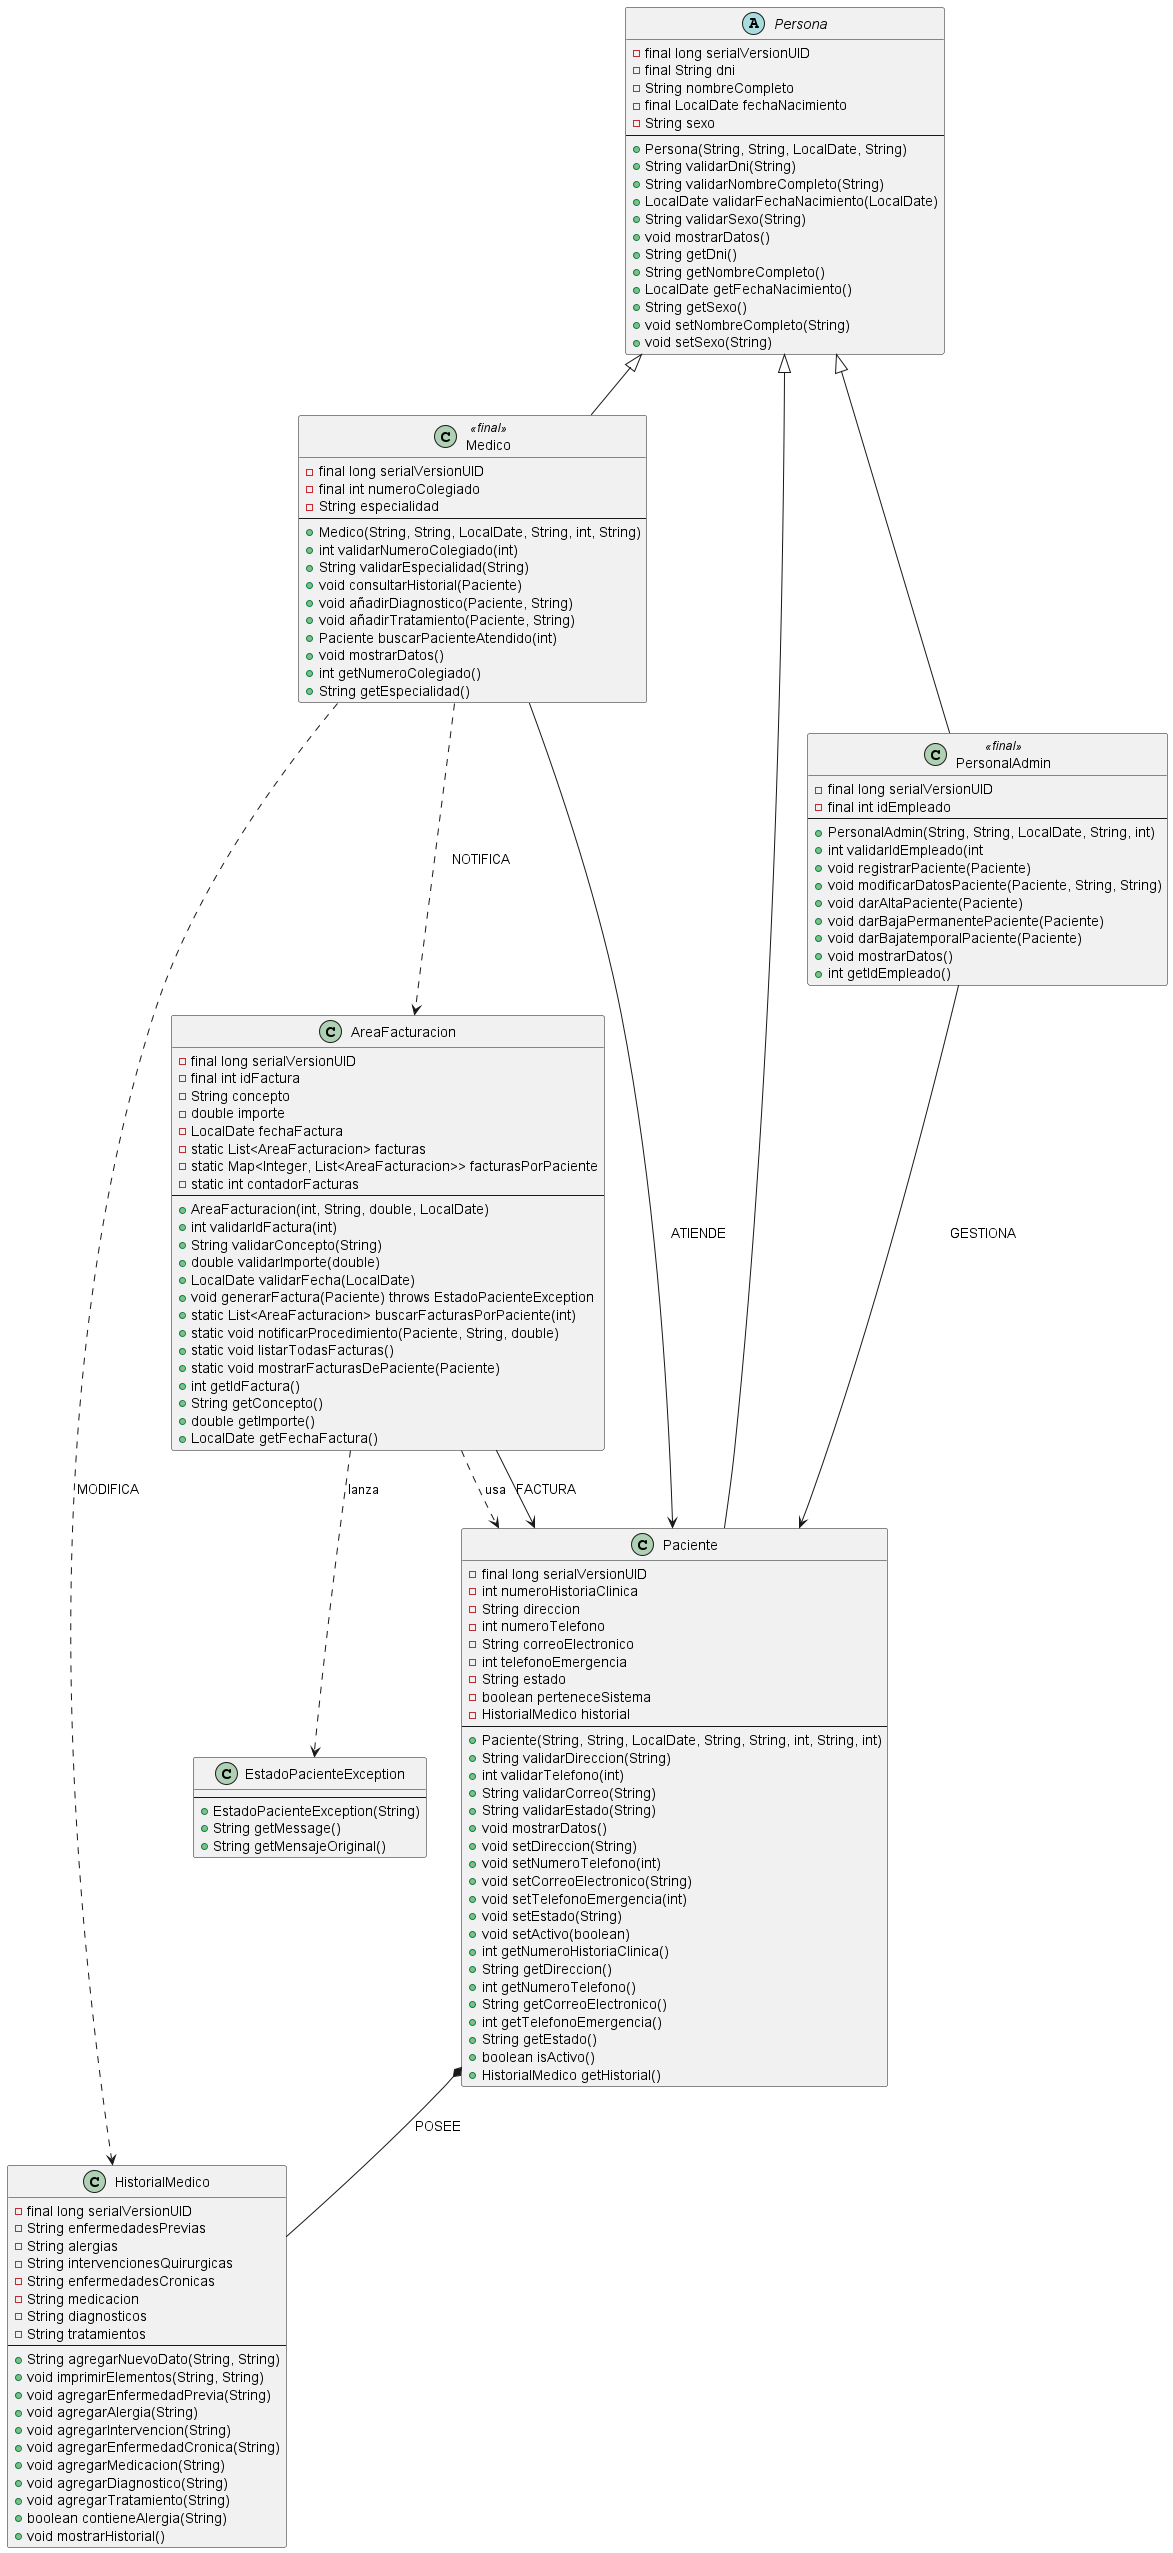

The diagram above was rendered by PlantUML. Its source (embedded in the PNG):
@startuml

' Clase Abstracta Persona

abstract class Persona {
    - final long serialVersionUID
    - final String dni
    - String nombreCompleto
    - final LocalDate fechaNacimiento
    - String sexo
    --
    + Persona(String, String, LocalDate, String)
    + String validarDni(String)
    + String validarNombreCompleto(String)
    + LocalDate validarFechaNacimiento(LocalDate)
    + String validarSexo(String)
    + void mostrarDatos()
    + String getDni()
    + String getNombreCompleto()
    + LocalDate getFechaNacimiento()
    + String getSexo()
    + void setNombreCompleto(String)
    + void setSexo(String)
}

' Clase PersonalAdmin

class PersonalAdmin <<final>> {
    - final long serialVersionUID 
    - final int idEmpleado
    --
    + PersonalAdmin(String, String, LocalDate, String, int)
    + int validarIdEmpleado(int
    + void registrarPaciente(Paciente)
    + void modificarDatosPaciente(Paciente, String, String)
    + void darAltaPaciente(Paciente)
    + void darBajaPermanentePaciente(Paciente)
    + void darBajatemporalPaciente(Paciente)
    + void mostrarDatos()
    + int getIdEmpleado()
}

' Clase Medico

class Medico <<final>> {
    - final long serialVersionUID
    - final int numeroColegiado
    - String especialidad
    --
    + Medico(String, String, LocalDate, String, int, String)
    + int validarNumeroColegiado(int)
    + String validarEspecialidad(String)
    + void consultarHistorial(Paciente)
    + void añadirDiagnostico(Paciente, String)
    + void añadirTratamiento(Paciente, String)
    + Paciente buscarPacienteAtendido(int)
    + void mostrarDatos()
    + int getNumeroColegiado()
    + String getEspecialidad()
}

' Clase Paciente

class Paciente {
    - final long serialVersionUID
    - int numeroHistoriaClinica
    - String direccion
    - int numeroTelefono
    - String correoElectronico
    - int telefonoEmergencia
    - String estado
    - boolean perteneceSistema
    - HistorialMedico historial
    --
    + Paciente(String, String, LocalDate, String, String, int, String, int)
    + String validarDireccion(String)
    + int validarTelefono(int)
    + String validarCorreo(String)
    + String validarEstado(String)
    + void mostrarDatos()
    + void setDireccion(String)
    + void setNumeroTelefono(int)
    + void setCorreoElectronico(String)
    + void setTelefonoEmergencia(int)
    + void setEstado(String)
    + void setActivo(boolean)
    + int getNumeroHistoriaClinica()
    + String getDireccion()
    + int getNumeroTelefono()
    + String getCorreoElectronico()
    + int getTelefonoEmergencia()
    + String getEstado()
    + boolean isActivo()
    + HistorialMedico getHistorial()
}

' Clase Historial

class HistorialMedico {
    - final long serialVersionUID
    - String enfermedadesPrevias
    - String alergias
    - String intervencionesQuirurgicas
    - String enfermedadesCronicas
    - String medicacion
    - String diagnosticos
    - String tratamientos
    --
    + String agregarNuevoDato(String, String)
    + void imprimirElementos(String, String)
    + void agregarEnfermedadPrevia(String)
    + void agregarAlergia(String)
    + void agregarIntervencion(String)
    + void agregarEnfermedadCronica(String)
    + void agregarMedicacion(String)
    + void agregarDiagnostico(String)
    + void agregarTratamiento(String)
    + boolean contieneAlergia(String)
    + void mostrarHistorial()
}

' Clase AreaFacturacion

class AreaFacturacion {
    - final long serialVersionUID
    - final int idFactura
    - String concepto
    - double importe
    - LocalDate fechaFactura
    - static List<AreaFacturacion> facturas
    - static Map<Integer, List<AreaFacturacion>> facturasPorPaciente
    - static int contadorFacturas
    --
    + AreaFacturacion(int, String, double, LocalDate)
    + int validarIdFactura(int)
    + String validarConcepto(String)
    + double validarImporte(double)
    + LocalDate validarFecha(LocalDate)
    + void generarFactura(Paciente) throws EstadoPacienteException
    + static List<AreaFacturacion> buscarFacturasPorPaciente(int)
    + static void notificarProcedimiento(Paciente, String, double)
    + static void listarTodasFacturas()
    + static void mostrarFacturasDePaciente(Paciente)
    + int getIdFactura()
    + String getConcepto()
    + double getImporte()
    + LocalDate getFechaFactura()
}

' Excepcion Personalizada (Clase Separada) 

class EstadoPacienteException {
    --
    + EstadoPacienteException(String)
    + String getMessage()
    + String getMensajeOriginal()
}

' Herencias

Persona <|-- PersonalAdmin
Persona <|-- Medico
Persona <|-- Paciente

' Composiciones

Paciente *-- HistorialMedico : POSEE

' Asociaciones

PersonalAdmin --> Paciente : GESTIONA
Medico --> Paciente : ATIENDE
AreaFacturacion --> Paciente : FACTURA

' Dependencias

Medico ..> HistorialMedico : MODIFICA
Medico ..> AreaFacturacion : NOTIFICA
AreaFacturacion ..> EstadoPacienteException : lanza
AreaFacturacion ..> Paciente : usa

@enduml